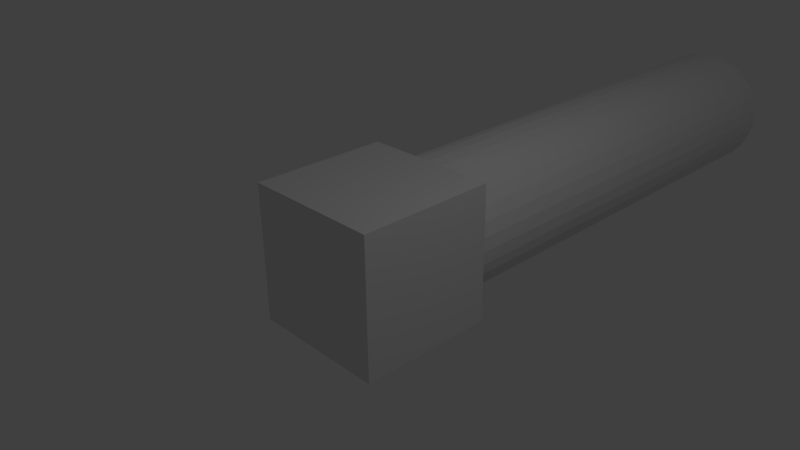 # Source: crate_robot02.blend  (saved by Blender 2.69.0; exported with 4.5.12 LTS)
import bpy
from mathutils import Matrix  # noqa: F401  (used for matrix-valued properties, if any)

bpy.ops.wm.read_factory_settings(use_empty=True)
scene = bpy.context.scene
scene.name = 'Scene'

# ---- collections
col_collection_1 = bpy.data.collections.new('Collection 1'); scene.collection.children.link(col_collection_1)

# ---- materials (node trees are filled in below, after node groups)
mat_material = bpy.data.materials.new('Material')
mat_material.alpha_threshold = 0.0
mat_material.use_transparent_shadow = False
mat_material.roughness = 0.5
mat_material.line_color = (0.0, 0.0, 0.0, 1.0)

# ---- material node trees

# ---- world
world_world = bpy.data.worlds.new('World'); scene.world = world_world
world_world.color = (0.05088, 0.05088, 0.05088)
world_world.use_sun_shadow = False
world_world.sun_shadow_jitter_overblur = 0.0
world_world.cycles.sampling_method = 'MANUAL'
world_world.cycles.sample_map_resolution = 256

# ---- cameras
cam_camera = bpy.data.cameras.new('Camera')
cam_camera.clip_end = 100.0
cam_camera.lens = 35.0
cam_camera.sensor_width = 32.0
cam_camera.sensor_height = 18.0
cam_camera.ortho_scale = 7.314
cam_camera.dof.focus_distance = 0.0
cam_camera.dof.aperture_fstop = 128.0

# ---- lights
light_lamp = bpy.data.lights.new('Lamp', 'POINT')
light_lamp.transmission_factor = 0.0
light_lamp.cutoff_distance = 30.0
light_lamp.energy = 100.0
light_lamp.shadow_buffer_clip_start = 1.001
light_lamp.shadow_soft_size = 0.1
light_lamp.shadow_maximum_resolution = 0.006
light_lamp.use_absolute_resolution = True
light_lamp.cycles.use_multiple_importance_sampling = False

# ---- meshes
me_cylinder = bpy.data.meshes.new('Cylinder')
me_cylinder.from_pydata([(0.0, 1.0, -6.353), (0.0, 1.0, 1.0), (0.1951, 0.9808, -6.353), (0.1951, 0.9808, 1.0), (0.3827, 0.9239, -6.353), (0.3827, 0.9239, 1.0), (0.5556, 0.8315, -6.353), (0.5556, 0.8315, 1.0), (0.7071, 0.7071, -6.353), (0.7071, 0.7071, 1.0), (0.8315, 0.5556, -6.353), (0.8315, 0.5556, 1.0), (0.9239, 0.3827, -6.353), (0.9239, 0.3827, 1.0), (0.9808, 0.1951, -6.353), (0.9808, 0.1951, 1.0), (1.0, -3.349e-06, -6.353), (1.0, 7.55e-08, 1.0), (0.9808, -0.1951, -6.353), (0.9808, -0.1951, 1.0), (0.9239, -0.3827, -6.353), (0.9239, -0.3827, 1.0), (0.8315, -0.5556, -6.353), (0.8315, -0.5556, 1.0), (0.7071, -0.7071, -6.353), (0.7071, -0.7071, 1.0), (0.5556, -0.8315, -6.353), (0.5556, -0.8315, 1.0), (0.3827, -0.9239, -6.353), (0.3827, -0.9239, 1.0), (0.1951, -0.9808, -6.353), (0.1951, -0.9808, 1.0), (-3.258e-07, -1.0, -6.353), (-3.258e-07, -1.0, 1.0), (-0.1951, -0.9808, -6.353), (-0.1951, -0.9808, 1.0), (-0.3827, -0.9239, -6.353), (-0.3827, -0.9239, 1.0), (-0.5556, -0.8315, -6.353), (-0.5556, -0.8315, 1.0), (-0.7071, -0.7071, -6.353), (-0.7071, -0.7071, 1.0), (-0.8315, -0.5556, -6.353), (-0.8315, -0.5556, 1.0), (-0.9239, -0.3827, -6.353), (-0.9239, -0.3827, 1.0), (-0.9808, -0.1951, -6.353), (-0.9808, -0.1951, 1.0), (-1.0, -2.459e-06, -6.353), (-1.0, 9.656e-07, 1.0), (-0.9808, 0.1951, -6.353), (-0.9808, 0.1951, 1.0), (-0.9239, 0.3827, -6.353), (-0.9239, 0.3827, 1.0), (-0.8315, 0.5556, -6.353), (-0.8315, 0.5556, 1.0), (-0.7071, 0.7071, -6.353), (-0.7071, 0.7071, 1.0), (-0.5556, 0.8315, -6.353), (-0.5556, 0.8315, 1.0), (-0.3827, 0.9239, -6.353), (-0.3827, 0.9239, 1.0), (-0.1951, 0.9808, -6.353), (-0.1951, 0.9808, 1.0), (0.9657, 1.07, 0.9909), (0.9657, 1.07, 2.991), (0.9657, -0.9303, 2.991), (0.9657, -0.9303, 0.9909), (-1.034, 1.07, 0.9909), (-1.034, 1.07, 2.991), (-1.034, -0.9303, 2.991), (-1.034, -0.9303, 0.9909)], [], [(0, 1, 3, 2), (2, 3, 5, 4), (4, 5, 7, 6), (6, 7, 9, 8), (8, 9, 11, 10), (10, 11, 13, 12), (12, 13, 15, 14), (14, 15, 17, 16), (16, 17, 19, 18), (18, 19, 21, 20), (20, 21, 23, 22), (22, 23, 25, 24), (24, 25, 27, 26), (26, 27, 29, 28), (28, 29, 31, 30), (30, 31, 33, 32), (32, 33, 35, 34), (34, 35, 37, 36), (36, 37, 39, 38), (38, 39, 41, 40), (40, 41, 43, 42), (42, 43, 45, 44), (44, 45, 47, 46), (46, 47, 49, 48), (48, 49, 51, 50), (50, 51, 53, 52), (52, 53, 55, 54), (54, 55, 57, 56), (56, 57, 59, 58), (58, 59, 61, 60), (3, 1, 63, 61, 59, 57, 55, 53, 51, 49, 47, 45, 43, 41, 39, 37, 35, 33, 31, 29, 27, 25, 23, 21, 19, 17, 15, 13, 11, 9, 7, 5), (62, 63, 1, 0), (60, 61, 63, 62), (0, 2, 4, 6, 8, 10, 12, 14, 16, 18, 20, 22, 24, 26, 28, 30, 32, 34, 36, 38, 40, 42, 44, 46, 48, 50, 52, 54, 56, 58, 60, 62), (64, 65, 66, 67), (68, 71, 70, 69), (64, 68, 69, 65), (65, 69, 70, 66), (66, 70, 71, 67), (68, 64, 67, 71)])
me_cylinder.materials.append(mat_material)
me_cylinder.use_remesh_preserve_volume = False
me_cylinder.use_remesh_preserve_attributes = False
me_cylinder.use_mirror_vertex_groups = False
me_cylinder.update()

# ---- objects
ob_cylinder = bpy.data.objects.new('Cylinder', me_cylinder)
ob_lamp = bpy.data.objects.new('Lamp', light_lamp)
ob_camera = bpy.data.objects.new('Camera', cam_camera)

# ---- transforms, parenting, visibility, modifiers, constraints
ob_cylinder.location = (-0.06966, 1.991, -0.03425)
ob_cylinder.rotation_euler = (1.571, 1.571, 0.0)
ob_cylinder.lineart.crease_threshold = 0.0
ob_lamp.location = (4.076, 1.005, 5.904)
ob_lamp.rotation_euler = (0.6503, 0.05522, 1.866)
ob_lamp.lock_rotations_4d = False
ob_lamp.empty_display_type = 'ARROWS'
ob_lamp.color = (0.0, 0.0, 0.0, 0.0)
ob_lamp.lineart.crease_threshold = 0.0
ob_camera.location = (7.481, -6.508, 5.344)
ob_camera.rotation_euler = (1.109, 0.01082, 0.8149)
ob_camera.lock_rotations_4d = False
ob_camera.empty_display_type = 'ARROWS'
ob_camera.color = (0.0, 0.0, 0.0, 0.0)
ob_camera.display_type = 'WIRE'
ob_camera.lineart.crease_threshold = 0.0

# ---- collection membership
col_collection_1.objects.link(ob_cylinder)
col_collection_1.objects.link(ob_lamp)
col_collection_1.objects.link(ob_camera)

# ---- scene / render settings (as saved in the file)
scene.camera = ob_camera
scene.frame_start = 1; scene.frame_end = 250; scene.frame_set(1)
scene.render.engine = 'BLENDER_EEVEE_NEXT'
scene.render.image_settings.compression = 90
scene.render.resolution_percentage = 50
scene.render.dither_intensity = 0.0
scene.cycles.use_denoising = False
scene.cycles.samples = 10
scene.cycles.sampling_pattern = 'TABULATED_SOBOL'
scene.cycles.light_sampling_threshold = 0.0
scene.cycles.use_adaptive_sampling = False
scene.cycles.use_light_tree = False
scene.cycles.blur_glossy = 0.0
scene.cycles.volume_bounces = 1
scene.cycles.pixel_filter_type = 'GAUSSIAN'
scene.cycles.sample_clamp_indirect = 0.0
scene.view_settings.view_transform = 'Standard'
bpy.context.view_layer.update()

